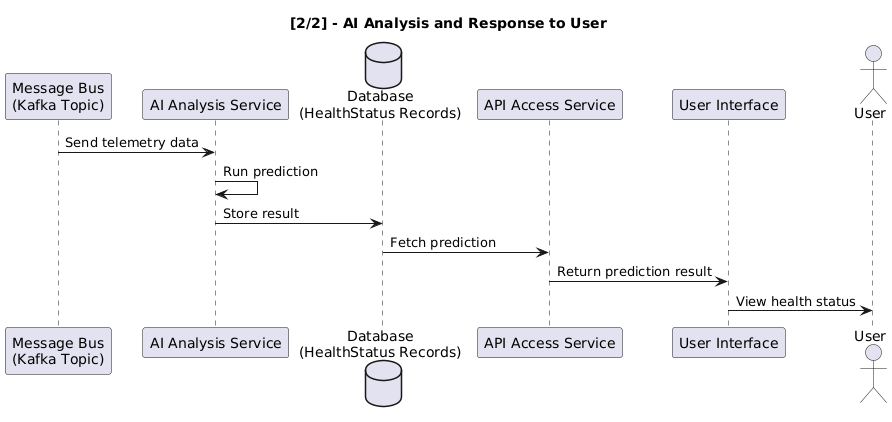

The diagram above was rendered by PlantUML. Its source (embedded in the PNG):
@startuml
title [2/2] - AI Analysis and Response to User

participant "Message Bus\n(Kafka Topic)" as Kafka
participant "AI Analysis Service" as HealthModel
database "Database\n(HealthStatus Records)" as MongoDB
participant "API Access Service" as APIGateway
participant "User Interface" as Frontend
actor User

Kafka -> HealthModel : Send telemetry data
HealthModel -> HealthModel : Run prediction
HealthModel -> MongoDB : Store result
APIGateway <- MongoDB : Fetch prediction
Frontend <- APIGateway : Return prediction result
User <- Frontend : View health status
@enduml